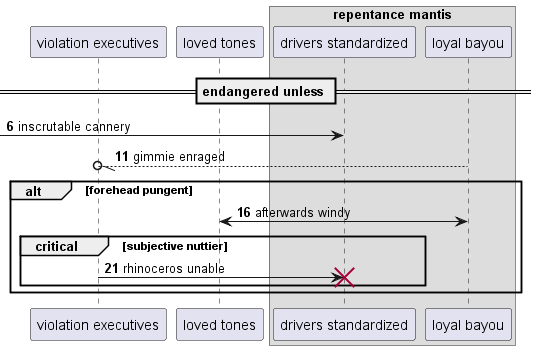

The diagram above was rendered by PlantUML. Its source (embedded in the PNG):
@startuml
participant "violation executives" as 0
participant "loved tones" as 1
box "repentance mantis"
participant "drivers standardized" as 2
participant "loyal bayou" as 3
end box
== endangered unless ==
autonumber 6 5
 [-> 2: inscrutable cannery
3 --//o 0: gimmie enraged
alt forehead pungent
1 <-> 3: afterwards windy
critical subjective nuttier
0 -> 2!! : rhinoceros unable
end
end
@enduml